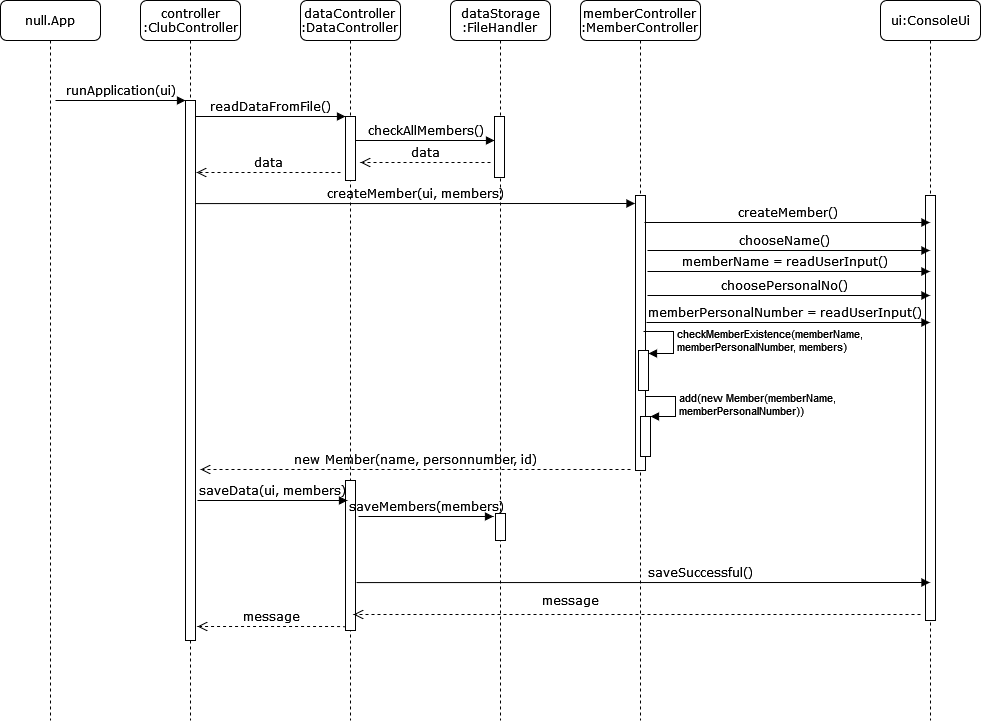

The diagram above was exported from draw.io. Its source (the exported page's mxGraphModel, read from the mxfile embedded in the PNG):
<mxGraphModel dx="1038" dy="536" grid="1" gridSize="10" guides="1" tooltips="1" connect="1" arrows="1" fold="1" page="1" pageScale="1" pageWidth="1100" pageHeight="850" background="none" math="0" shadow="0">
  <root>
    <mxCell id="0" />
    <mxCell id="1" parent="0" />
    <mxCell id="7baba1c4bc27f4b0-2" value="&lt;div&gt;controller&lt;/div&gt;&lt;div&gt;:ClubController&lt;/div&gt;" style="shape=umlLifeline;perimeter=lifelinePerimeter;whiteSpace=wrap;html=1;container=1;collapsible=0;recursiveResize=0;outlineConnect=0;rounded=1;shadow=0;comic=0;labelBackgroundColor=none;strokeWidth=1;fontFamily=Verdana;fontSize=12;align=center;" parent="1" vertex="1">
      <mxGeometry x="240" y="80" width="100" height="720" as="geometry" />
    </mxCell>
    <mxCell id="7baba1c4bc27f4b0-10" value="" style="html=1;points=[];perimeter=orthogonalPerimeter;rounded=0;shadow=0;comic=0;labelBackgroundColor=none;strokeWidth=1;fontFamily=Verdana;fontSize=12;align=center;" parent="7baba1c4bc27f4b0-2" vertex="1">
      <mxGeometry x="45" y="100" width="10" height="540" as="geometry" />
    </mxCell>
    <mxCell id="7baba1c4bc27f4b0-3" value="&lt;div&gt;dataController&lt;/div&gt;&lt;div&gt;:DataController&lt;br&gt;&lt;/div&gt;" style="shape=umlLifeline;perimeter=lifelinePerimeter;whiteSpace=wrap;html=1;container=1;collapsible=0;recursiveResize=0;outlineConnect=0;rounded=1;shadow=0;comic=0;labelBackgroundColor=none;strokeWidth=1;fontFamily=Verdana;fontSize=12;align=center;" parent="1" vertex="1">
      <mxGeometry x="400" y="80" width="100" height="720" as="geometry" />
    </mxCell>
    <mxCell id="7baba1c4bc27f4b0-13" value="" style="html=1;points=[];perimeter=orthogonalPerimeter;rounded=0;shadow=0;comic=0;labelBackgroundColor=none;strokeWidth=1;fontFamily=Verdana;fontSize=12;align=center;" parent="7baba1c4bc27f4b0-3" vertex="1">
      <mxGeometry x="45" y="116" width="10" height="64" as="geometry" />
    </mxCell>
    <mxCell id="wuiN5EeMXR6VDOg050cO-16" value="" style="html=1;points=[];perimeter=orthogonalPerimeter;fontSize=11;" vertex="1" parent="7baba1c4bc27f4b0-3">
      <mxGeometry x="45" y="480" width="10" height="150" as="geometry" />
    </mxCell>
    <mxCell id="7baba1c4bc27f4b0-4" value="&lt;div&gt;dataStorage&lt;/div&gt;&lt;div&gt;:FileHandler&lt;br&gt;&lt;/div&gt;" style="shape=umlLifeline;perimeter=lifelinePerimeter;whiteSpace=wrap;html=1;container=1;collapsible=0;recursiveResize=0;outlineConnect=0;rounded=1;shadow=0;comic=0;labelBackgroundColor=none;strokeWidth=1;fontFamily=Verdana;fontSize=12;align=center;" parent="1" vertex="1">
      <mxGeometry x="550" y="80" width="100" height="720" as="geometry" />
    </mxCell>
    <mxCell id="wuiN5EeMXR6VDOg050cO-17" value="" style="html=1;points=[];perimeter=orthogonalPerimeter;fontSize=11;" vertex="1" parent="7baba1c4bc27f4b0-4">
      <mxGeometry x="45" y="513" width="10" height="27" as="geometry" />
    </mxCell>
    <mxCell id="7baba1c4bc27f4b0-5" value="&lt;div&gt;memberController&lt;/div&gt;&lt;div&gt;:MemberController&lt;br&gt;&lt;/div&gt;" style="shape=umlLifeline;perimeter=lifelinePerimeter;whiteSpace=wrap;html=1;container=1;collapsible=0;recursiveResize=0;outlineConnect=0;rounded=1;shadow=0;comic=0;labelBackgroundColor=none;strokeWidth=1;fontFamily=Verdana;fontSize=12;align=center;" parent="1" vertex="1">
      <mxGeometry x="680" y="80" width="120" height="720" as="geometry" />
    </mxCell>
    <mxCell id="7baba1c4bc27f4b0-19" value="" style="html=1;points=[];perimeter=orthogonalPerimeter;rounded=0;shadow=0;comic=0;labelBackgroundColor=none;strokeWidth=1;fontFamily=Verdana;fontSize=12;align=center;" parent="7baba1c4bc27f4b0-5" vertex="1">
      <mxGeometry x="55" y="195" width="10" height="275" as="geometry" />
    </mxCell>
    <mxCell id="7baba1c4bc27f4b0-6" value="ui:ConsoleUi" style="shape=umlLifeline;perimeter=lifelinePerimeter;whiteSpace=wrap;html=1;container=1;collapsible=0;recursiveResize=0;outlineConnect=0;rounded=1;shadow=0;comic=0;labelBackgroundColor=none;strokeWidth=1;fontFamily=Verdana;fontSize=12;align=center;" parent="1" vertex="1">
      <mxGeometry x="980" y="80" width="100" height="720" as="geometry" />
    </mxCell>
    <mxCell id="wuiN5EeMXR6VDOg050cO-4" value="" style="html=1;points=[];perimeter=orthogonalPerimeter;" vertex="1" parent="7baba1c4bc27f4b0-6">
      <mxGeometry x="45" y="195" width="10" height="425" as="geometry" />
    </mxCell>
    <mxCell id="7baba1c4bc27f4b0-8" value="null.App" style="shape=umlLifeline;perimeter=lifelinePerimeter;whiteSpace=wrap;html=1;container=1;collapsible=0;recursiveResize=0;outlineConnect=0;rounded=1;shadow=0;comic=0;labelBackgroundColor=none;strokeWidth=1;fontFamily=Verdana;fontSize=12;align=center;" parent="1" vertex="1">
      <mxGeometry x="100" y="80" width="100" height="720" as="geometry" />
    </mxCell>
    <mxCell id="7baba1c4bc27f4b0-17" value="&lt;div&gt;checkAllMembers()&lt;/div&gt;" style="html=1;verticalAlign=bottom;endArrow=block;labelBackgroundColor=none;fontFamily=Verdana;fontSize=12;edgeStyle=elbowEdgeStyle;elbow=vertical;" parent="1" source="7baba1c4bc27f4b0-13" target="7baba1c4bc27f4b0-34" edge="1">
      <mxGeometry relative="1" as="geometry">
        <mxPoint x="510" y="220" as="sourcePoint" />
        <Array as="points">
          <mxPoint x="460" y="220" />
        </Array>
        <mxPoint x="590" y="220" as="targetPoint" />
      </mxGeometry>
    </mxCell>
    <mxCell id="7baba1c4bc27f4b0-21" value="data" style="html=1;verticalAlign=bottom;endArrow=open;dashed=1;endSize=8;labelBackgroundColor=none;fontFamily=Verdana;fontSize=12;edgeStyle=elbowEdgeStyle;elbow=vertical;" parent="1" edge="1">
      <mxGeometry relative="1" as="geometry">
        <mxPoint x="460" y="242" as="targetPoint" />
        <Array as="points">
          <mxPoint x="526" y="242" />
          <mxPoint x="556" y="242" />
        </Array>
        <mxPoint x="590" y="242" as="sourcePoint" />
      </mxGeometry>
    </mxCell>
    <mxCell id="7baba1c4bc27f4b0-30" value="new Member(name, personnumber, id)" style="html=1;verticalAlign=bottom;endArrow=open;dashed=1;endSize=8;labelBackgroundColor=none;fontFamily=Verdana;fontSize=12;edgeStyle=elbowEdgeStyle;elbow=vertical;" parent="1" edge="1">
      <mxGeometry relative="1" as="geometry">
        <mxPoint x="300" y="549" as="targetPoint" />
        <Array as="points">
          <mxPoint x="570" y="549" />
        </Array>
        <mxPoint x="730" y="549" as="sourcePoint" />
      </mxGeometry>
    </mxCell>
    <mxCell id="7baba1c4bc27f4b0-11" value="runApplication(ui)" style="html=1;verticalAlign=bottom;endArrow=block;entryX=0;entryY=0;labelBackgroundColor=none;fontFamily=Verdana;fontSize=12;edgeStyle=elbowEdgeStyle;elbow=vertical;" parent="1" target="7baba1c4bc27f4b0-10" edge="1">
      <mxGeometry relative="1" as="geometry">
        <mxPoint x="155" y="180" as="sourcePoint" />
      </mxGeometry>
    </mxCell>
    <mxCell id="7baba1c4bc27f4b0-14" value="readDataFromFile()" style="html=1;verticalAlign=bottom;endArrow=block;entryX=0;entryY=0;labelBackgroundColor=none;fontFamily=Verdana;fontSize=12;edgeStyle=elbowEdgeStyle;elbow=vertical;" parent="1" source="7baba1c4bc27f4b0-10" target="7baba1c4bc27f4b0-13" edge="1">
      <mxGeometry relative="1" as="geometry">
        <mxPoint x="370" y="200" as="sourcePoint" />
      </mxGeometry>
    </mxCell>
    <mxCell id="7baba1c4bc27f4b0-34" value="" style="html=1;points=[];perimeter=orthogonalPerimeter;rounded=0;shadow=0;comic=0;labelBackgroundColor=none;strokeWidth=1;fontFamily=Verdana;fontSize=12;align=center;" parent="1" vertex="1">
      <mxGeometry x="594" y="196" width="10" height="61" as="geometry" />
    </mxCell>
    <mxCell id="wuiN5EeMXR6VDOg050cO-1" value="data" style="html=1;verticalAlign=bottom;endArrow=open;dashed=1;endSize=8;labelBackgroundColor=none;fontFamily=Verdana;fontSize=12;edgeStyle=elbowEdgeStyle;elbow=vertical;" edge="1" parent="1">
      <mxGeometry relative="1" as="geometry">
        <mxPoint x="296" y="252" as="targetPoint" />
        <Array as="points">
          <mxPoint x="371" y="252" />
          <mxPoint x="401" y="252" />
        </Array>
        <mxPoint x="440" y="252" as="sourcePoint" />
      </mxGeometry>
    </mxCell>
    <mxCell id="wuiN5EeMXR6VDOg050cO-3" value="createMember(ui, members)" style="html=1;verticalAlign=bottom;endArrow=block;labelBackgroundColor=none;fontFamily=Verdana;fontSize=12;edgeStyle=elbowEdgeStyle;elbow=vertical;exitX=1.5;exitY=0.457;exitDx=0;exitDy=0;exitPerimeter=0;" edge="1" parent="1">
      <mxGeometry relative="1" as="geometry">
        <mxPoint x="295" y="283.08000000000004" as="sourcePoint" />
        <mxPoint x="734.5" y="283" as="targetPoint" />
      </mxGeometry>
    </mxCell>
    <mxCell id="wuiN5EeMXR6VDOg050cO-5" value="createMember()" style="html=1;verticalAlign=bottom;endArrow=block;labelBackgroundColor=none;fontFamily=Verdana;fontSize=12;edgeStyle=elbowEdgeStyle;elbow=vertical;" edge="1" parent="1" target="7baba1c4bc27f4b0-6">
      <mxGeometry relative="1" as="geometry">
        <mxPoint x="744" y="302" as="sourcePoint" />
        <mxPoint x="894" y="302" as="targetPoint" />
      </mxGeometry>
    </mxCell>
    <mxCell id="wuiN5EeMXR6VDOg050cO-6" value="chooseName()" style="html=1;verticalAlign=bottom;endArrow=block;labelBackgroundColor=none;fontFamily=Verdana;fontSize=12;edgeStyle=elbowEdgeStyle;elbow=vertical;" edge="1" parent="1" target="7baba1c4bc27f4b0-6">
      <mxGeometry x="-0.0267" relative="1" as="geometry">
        <mxPoint x="747" y="330" as="sourcePoint" />
        <mxPoint x="897" y="330" as="targetPoint" />
        <mxPoint as="offset" />
      </mxGeometry>
    </mxCell>
    <mxCell id="wuiN5EeMXR6VDOg050cO-7" value="memberName = readUserInput()" style="html=1;verticalAlign=bottom;endArrow=block;labelBackgroundColor=none;fontFamily=Verdana;fontSize=12;edgeStyle=elbowEdgeStyle;elbow=vertical;" edge="1" parent="1" target="7baba1c4bc27f4b0-6">
      <mxGeometry x="-0.0267" relative="1" as="geometry">
        <mxPoint x="747" y="351" as="sourcePoint" />
        <mxPoint x="897" y="351" as="targetPoint" />
        <mxPoint as="offset" />
      </mxGeometry>
    </mxCell>
    <mxCell id="wuiN5EeMXR6VDOg050cO-8" value="choosePersonalNo()" style="html=1;verticalAlign=bottom;endArrow=block;labelBackgroundColor=none;fontFamily=Verdana;fontSize=12;edgeStyle=elbowEdgeStyle;elbow=vertical;" edge="1" parent="1" target="7baba1c4bc27f4b0-6">
      <mxGeometry x="-0.0267" relative="1" as="geometry">
        <mxPoint x="747" y="375" as="sourcePoint" />
        <mxPoint x="897" y="375" as="targetPoint" />
        <mxPoint as="offset" />
      </mxGeometry>
    </mxCell>
    <mxCell id="wuiN5EeMXR6VDOg050cO-9" value="memberPersonalNumber = readUserInput()" style="html=1;verticalAlign=bottom;endArrow=block;labelBackgroundColor=none;fontFamily=Verdana;fontSize=12;edgeStyle=elbowEdgeStyle;elbow=vertical;" edge="1" parent="1" target="7baba1c4bc27f4b0-6">
      <mxGeometry x="-0.0267" relative="1" as="geometry">
        <mxPoint x="746" y="402" as="sourcePoint" />
        <mxPoint x="958.5" y="402" as="targetPoint" />
        <mxPoint as="offset" />
      </mxGeometry>
    </mxCell>
    <mxCell id="wuiN5EeMXR6VDOg050cO-10" value="" style="html=1;points=[];perimeter=orthogonalPerimeter;fontSize=11;" vertex="1" parent="1">
      <mxGeometry x="738" y="430" width="10" height="40" as="geometry" />
    </mxCell>
    <mxCell id="wuiN5EeMXR6VDOg050cO-11" value="&lt;div&gt;checkMemberExistence(memberName, &lt;br&gt;&lt;/div&gt;&lt;div&gt;memberPersonalNumber, members)&lt;br&gt;&lt;/div&gt;" style="edgeStyle=orthogonalEdgeStyle;html=1;align=left;spacingLeft=2;endArrow=block;rounded=0;entryX=1;entryY=0;fontSize=11;" edge="1" parent="1">
      <mxGeometry relative="1" as="geometry">
        <mxPoint x="743" y="411" as="sourcePoint" />
        <Array as="points">
          <mxPoint x="773" y="411" />
        </Array>
        <mxPoint x="748" y="433" as="targetPoint" />
      </mxGeometry>
    </mxCell>
    <mxCell id="wuiN5EeMXR6VDOg050cO-12" value="" style="html=1;points=[];perimeter=orthogonalPerimeter;fontSize=11;" vertex="1" parent="1">
      <mxGeometry x="740" y="496" width="10" height="40" as="geometry" />
    </mxCell>
    <mxCell id="wuiN5EeMXR6VDOg050cO-13" value="&lt;div&gt;add(new Member(memberName, &lt;br&gt;&lt;/div&gt;&lt;div&gt;memberPersonalNumber))&lt;/div&gt;" style="edgeStyle=orthogonalEdgeStyle;html=1;align=left;spacingLeft=2;endArrow=block;rounded=0;entryX=1;entryY=0;fontSize=11;" edge="1" target="wuiN5EeMXR6VDOg050cO-12" parent="1">
      <mxGeometry relative="1" as="geometry">
        <mxPoint x="745" y="476" as="sourcePoint" />
        <Array as="points">
          <mxPoint x="775" y="476" />
        </Array>
      </mxGeometry>
    </mxCell>
    <mxCell id="wuiN5EeMXR6VDOg050cO-14" value="saveData(ui, members)" style="html=1;verticalAlign=bottom;endArrow=block;entryX=0;entryY=0;labelBackgroundColor=none;fontFamily=Verdana;fontSize=12;edgeStyle=elbowEdgeStyle;elbow=vertical;" edge="1" parent="1">
      <mxGeometry relative="1" as="geometry">
        <mxPoint x="297" y="580" as="sourcePoint" />
        <mxPoint x="447" y="580" as="targetPoint" />
      </mxGeometry>
    </mxCell>
    <mxCell id="wuiN5EeMXR6VDOg050cO-15" value="saveMembers(members)" style="html=1;verticalAlign=bottom;endArrow=block;labelBackgroundColor=none;fontFamily=Verdana;fontSize=12;edgeStyle=elbowEdgeStyle;elbow=vertical;" edge="1" parent="1">
      <mxGeometry relative="1" as="geometry">
        <mxPoint x="458" y="596" as="sourcePoint" />
        <mxPoint x="593" y="596" as="targetPoint" />
      </mxGeometry>
    </mxCell>
    <mxCell id="wuiN5EeMXR6VDOg050cO-20" value="saveSuccessful()" style="html=1;verticalAlign=bottom;endArrow=block;labelBackgroundColor=none;fontFamily=Verdana;fontSize=12;edgeStyle=elbowEdgeStyle;elbow=vertical;exitX=1.5;exitY=0.457;exitDx=0;exitDy=0;exitPerimeter=0;" edge="1" parent="1" target="7baba1c4bc27f4b0-6">
      <mxGeometry x="0.1998" relative="1" as="geometry">
        <mxPoint x="456" y="662.08" as="sourcePoint" />
        <mxPoint x="901.5" y="662" as="targetPoint" />
        <Array as="points">
          <mxPoint x="622" y="662" />
        </Array>
        <mxPoint as="offset" />
      </mxGeometry>
    </mxCell>
    <mxCell id="wuiN5EeMXR6VDOg050cO-21" value="&lt;div&gt;message&lt;/div&gt;" style="html=1;verticalAlign=bottom;endArrow=open;dashed=1;endSize=8;labelBackgroundColor=none;fontFamily=Verdana;fontSize=12;edgeStyle=elbowEdgeStyle;elbow=vertical;" edge="1" parent="1">
      <mxGeometry x="0.2346" y="-4" relative="1" as="geometry">
        <mxPoint x="453" y="694" as="targetPoint" />
        <Array as="points">
          <mxPoint x="723" y="694" />
        </Array>
        <mxPoint x="1020" y="694" as="sourcePoint" />
        <mxPoint as="offset" />
      </mxGeometry>
    </mxCell>
    <mxCell id="wuiN5EeMXR6VDOg050cO-22" value="message" style="html=1;verticalAlign=bottom;endArrow=open;dashed=1;endSize=8;labelBackgroundColor=none;fontFamily=Verdana;fontSize=12;edgeStyle=elbowEdgeStyle;elbow=vertical;entryX=0.5;entryY=0.719;entryDx=0;entryDy=0;entryPerimeter=0;exitX=0;exitY=0.98;exitDx=0;exitDy=0;exitPerimeter=0;" edge="1" parent="1" source="wuiN5EeMXR6VDOg050cO-16">
      <mxGeometry relative="1" as="geometry">
        <mxPoint x="297" y="706.016" as="targetPoint" />
        <Array as="points">
          <mxPoint x="373" y="706" />
          <mxPoint x="403" y="706" />
        </Array>
        <mxPoint x="437" y="706" as="sourcePoint" />
      </mxGeometry>
    </mxCell>
  </root>
</mxGraphModel>